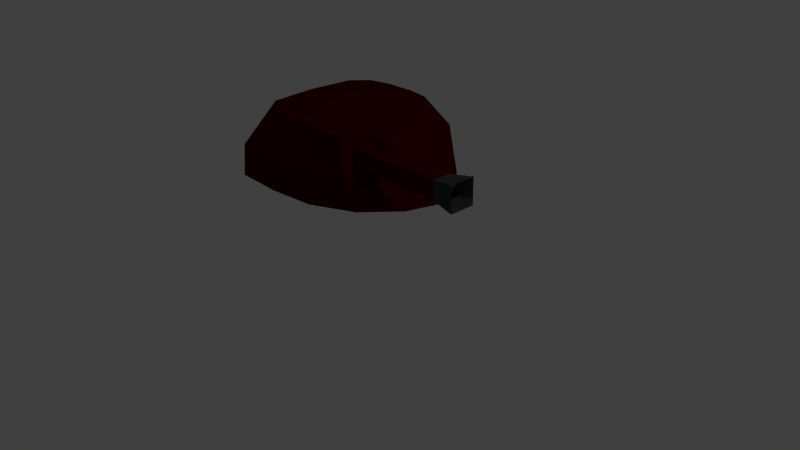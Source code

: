 # Source: enemy.blend  (saved by Blender 2.70.0; exported with 4.5.12 LTS)
import bpy
from mathutils import Matrix  # noqa: F401  (used for matrix-valued properties, if any)

bpy.ops.wm.read_factory_settings(use_empty=True)
scene = bpy.context.scene
scene.name = 'Scene'

# ---- collections
col_collection_1 = bpy.data.collections.new('Collection 1'); scene.collection.children.link(col_collection_1)

# ---- materials (node trees are filled in below, after node groups)
mat_material = bpy.data.materials.new('Material')
mat_material.alpha_threshold = 0.0
mat_material.use_transparent_shadow = False
mat_material.roughness = 0.5
mat_material.line_color = (0.0, 0.0, 0.0, 1.0)
mat_innerbarrel_001 = bpy.data.materials.new('innerbarrel.001')
mat_innerbarrel_001.alpha_threshold = 0.0
mat_innerbarrel_001.use_transparent_shadow = False
mat_innerbarrel_001.diffuse_color = (0.04955, 0.04955, 0.04955, 1.0)
mat_innerbarrel_001.roughness = 0.5
mat_innerbarrel_001.line_color = (0.0, 0.0, 0.0, 1.0)
mat_tank = bpy.data.materials.new('tank')
mat_tank.alpha_threshold = 0.0
mat_tank.use_transparent_shadow = False
mat_tank.diffuse_color = (0.06681, 0.0, 0.00311, 1.0)
mat_tank.roughness = 0.5
mat_tank.line_color = (0.0, 0.0, 0.0, 1.0)
mat_innerbarrel = bpy.data.materials.new('innerbarrel')
mat_innerbarrel.alpha_threshold = 0.0
mat_innerbarrel.use_transparent_shadow = False
mat_innerbarrel.diffuse_color = (0.0, 0.0, 0.0, 1.0)
mat_innerbarrel.roughness = 0.5
mat_innerbarrel.line_color = (0.0, 0.0, 0.0, 1.0)

# ---- material node trees

# ---- world
world_world = bpy.data.worlds.new('World'); scene.world = world_world
world_world.color = (0.05088, 0.05088, 0.05088)
world_world.use_sun_shadow = False
world_world.sun_shadow_jitter_overblur = 0.0
world_world.cycles.sampling_method = 'MANUAL'
world_world.cycles.sample_map_resolution = 256

# ---- cameras
cam_camera = bpy.data.cameras.new('Camera')
cam_camera.clip_end = 100.0
cam_camera.lens = 35.0
cam_camera.sensor_width = 32.0
cam_camera.sensor_height = 18.0
cam_camera.ortho_scale = 7.314
cam_camera.dof.focus_distance = 0.0
cam_camera.dof.aperture_fstop = 128.0

# ---- lights
light_lamp = bpy.data.lights.new('Lamp', 'POINT')
light_lamp.transmission_factor = 0.0
light_lamp.cutoff_distance = 30.0
light_lamp.energy = 100.0
light_lamp.shadow_buffer_clip_start = 1.001
light_lamp.shadow_soft_size = 0.1
light_lamp.shadow_maximum_resolution = 0.006
light_lamp.use_absolute_resolution = True
light_lamp.cycles.use_multiple_importance_sampling = False

# ---- meshes
me_cube = bpy.data.meshes.new('Cube')
me_cube.from_pydata([(0.667, 0.8191, -0.6263), (0.667, -0.8191, -0.6263), (-1.127, -1.1, -0.6263), (-1.127, 1.1, -0.6263), (0.07061, 0.2851, 0.1864), (0.07061, -0.2851, 0.1864), (-0.4996, -0.2851, 0.1864), (-0.4996, 0.2851, 0.1864), (0.1071, 0.8084, 0.2239), (0.4581, -0.8374, 0.2239), (-0.8746, -0.7987, 0.2239), (-0.8746, 0.7987, 0.2239), (1.169, -6.207e-08, -0.6263), (-1.525, 3.066e-07, -0.6263), (0.07061, -2.682e-07, 0.1864), (-0.4996, -8.941e-08, 0.1864), (0.4816, -4.768e-07, 0.2239), (-1.127, 1.788e-07, 0.2239), (0.2445, 1.121, -0.1864), (0.5736, -0.9195, -0.1864), (-1.027, -1.121, -0.1864), (-1.027, 1.121, -0.1864), (0.6994, -2.373e-07, -0.1864), (-1.479, 2.191e-07, -0.1864), (-1.364, 0.6674, -0.6263), (-0.4996, 0.1425, 0.1864), (-1.075, 0.5895, 0.2239), (1.033, 0.4095, -0.6263), (0.07061, 0.1425, 0.1864), (0.3973, 0.336, 0.2239), (-1.363, 0.5606, -0.1864), (0.6994, 0.5606, -0.1864), (1.033, -0.4095, -0.6263), (0.07061, -0.1425, 0.1864), (0.5123, -0.336, 0.2239), (-1.364, -0.6674, -0.6263), (-0.4996, -0.1425, 0.1864), (-1.075, -0.5895, 0.2239), (0.5295, -0.4055, -0.1864), (-1.363, -0.5606, -0.1864), (0.1212, 1.071, -0.6263), (0.1212, -1.071, -0.6263), (-0.08263, 0.2851, 0.1864), (-0.08263, -0.2851, 0.1864), (-0.1907, -0.8599, 0.2239), (-0.1907, 0.8599, 0.2239), (0.7025, 3.7e-08, -0.6263), (-0.08263, -2.202e-07, 0.1864), (-0.1226, 1.121, -0.1864), (-0.1226, -1.121, -0.1864), (0.7025, 0.4788, -0.6263), (-0.08263, 0.1425, 0.1864), (0.7025, -0.4788, -0.6263), (-0.08263, -0.1425, 0.1864), (-0.4896, 1.126, -0.6263), (-0.4896, -1.126, -0.6263), (-0.3566, 0.2851, 0.1864), (-0.3566, -0.2851, 0.1864), (-0.5862, -0.8568, 0.2239), (-0.5862, 0.8568, 0.2239), (-0.6554, 2.141e-07, -0.6263), (-0.5894, 1.121, -0.1864), (-0.5894, -1.121, -0.1864), (-0.6554, 0.6028, -0.6263), (-0.6554, -0.6028, -0.6263), (-0.3566, -1.342e-07, 0.1864), (-0.3566, 0.1425, 0.1864), (-0.3566, -0.1425, 0.1864), (0.6994, 0.204, -0.1864), (-1.444, 0.3337, -0.6263), (-0.4996, 0.07127, 0.1864), (-1.101, 0.2947, 0.2239), (1.101, 0.2048, -0.6263), (0.07061, 0.07127, 0.1864), (0.4637, 0.168, 0.2239), (-1.421, 0.2803, -0.1864), (0.7025, 0.2394, -0.6263), (-0.08263, 0.07127, 0.1864), (-0.6554, 0.3014, -0.6263), (-0.3566, 0.07127, 0.1864), (-1.421, -0.2803, -0.1864), (1.101, -0.2048, -0.6263), (0.07061, -0.07127, 0.1864), (0.4637, -0.168, 0.2239), (-1.444, -0.3337, -0.6263), (-0.4996, -0.07127, 0.1864), (-1.101, -0.2947, 0.2239), (0.6994, -0.204, -0.1864), (0.7025, -0.2394, -0.6263), (-0.08263, -0.07127, 0.1864), (-0.6554, -0.3014, -0.6263), (-0.3566, -0.07127, 0.1864), (0.4556, -0.6815, -0.1697), (0.4556, -0.4509, -0.1697), (1.736, -0.4509, -0.1697), (1.736, -0.6815, -0.1697), (0.4556, -0.6815, 0.06087), (0.4556, -0.4509, 0.06087), (1.736, -0.4509, 0.06087), (1.736, -0.6815, 0.06087), (1.736, -0.4509, -0.05442), (1.736, -0.5662, 0.06087), (1.736, -0.6815, -0.05442), (1.736, -0.5662, -0.1697), (1.736, -0.5662, -0.05442), (1.736, -0.4509, -0.1121), (1.736, -0.6239, 0.06087), (1.736, -0.6815, -0.1121), (1.736, -0.5086, -0.1697), (1.736, -0.4509, 0.003221), (1.736, -0.5086, 0.06087), (1.736, -0.6815, 0.003221), (1.736, -0.6239, -0.1697), (1.736, -0.5662, -0.1121), (1.736, -0.5662, 0.003221), (1.736, -0.5086, -0.05442), (1.736, -0.6239, -0.05442), (1.736, -0.6239, -0.1121), (1.736, -0.5086, -0.1121), (1.736, -0.5086, 0.003221), (1.736, -0.6239, 0.003221), (2.038, -0.4051, -0.2155), (2.038, -0.7273, -0.2155), (2.038, -0.4051, 0.1067), (2.038, -0.7273, 0.1067), (2.038, -0.4051, -0.05442), (2.038, -0.5662, 0.1067), (2.038, -0.7273, -0.05442), (2.038, -0.5662, -0.2155), (2.038, -0.4051, -0.135), (2.038, -0.6468, 0.1067), (2.038, -0.7273, -0.135), (2.038, -0.4857, -0.2155), (2.038, -0.4051, 0.02612), (2.038, -0.4857, 0.1067), (2.038, -0.7273, 0.02612), (2.038, -0.6468, -0.2155), (1.905, -0.5662, -0.1121), (1.905, -0.5662, 0.003221), (1.905, -0.5086, -0.05442), (1.905, -0.6239, -0.05442), (1.905, -0.6239, -0.1121), (1.905, -0.5086, -0.1121), (1.905, -0.5086, 0.003221), (1.905, -0.6239, 0.003221)], [], [(64, 55, 2, 35), (67, 36, 6, 57), (34, 33, 5, 9), (58, 57, 6, 10), (26, 25, 7, 11), (61, 54, 3, 21), (38, 34, 9, 19), (62, 58, 10, 20), (30, 26, 11, 21), (56, 59, 11, 7), (78, 60, 13, 69), (79, 70, 15, 65), (74, 73, 14, 16), (86, 85, 15, 17), (68, 74, 16, 22), (80, 86, 17, 23), (59, 61, 21, 11), (32, 38, 19, 1), (55, 62, 20, 2), (24, 30, 21, 3), (72, 68, 22, 12), (84, 80, 23, 13), (71, 70, 25, 26), (75, 71, 26, 30), (54, 63, 24, 3), (56, 7, 25, 66), (8, 4, 28, 29), (18, 8, 29, 31), (69, 75, 30, 24), (0, 18, 31, 27), (90, 64, 35, 84), (91, 85, 36, 67), (83, 82, 33, 34), (87, 83, 34, 38), (10, 6, 36, 37), (20, 10, 37, 39), (81, 87, 38, 32), (2, 20, 39, 35), (32, 1, 41, 52), (33, 53, 43, 5), (9, 5, 43, 44), (18, 0, 40, 48), (19, 9, 44, 49), (4, 8, 45, 42), (72, 12, 46, 76), (73, 77, 47, 14), (8, 18, 48, 45), (1, 19, 49, 41), (0, 27, 50, 40), (4, 42, 51, 28), (81, 32, 52, 88), (82, 89, 53, 33), (52, 41, 55, 64), (53, 67, 57, 43), (44, 43, 57, 58), (48, 40, 54, 61), (49, 44, 58, 62), (42, 45, 59, 56), (76, 46, 60, 78), (77, 79, 65, 47), (45, 48, 61, 59), (41, 49, 62, 55), (40, 50, 63, 54), (42, 56, 66, 51), (88, 52, 64, 90), (89, 91, 67, 53), (63, 78, 69, 24), (66, 25, 70, 79), (29, 28, 73, 74), (31, 29, 74, 68), (27, 31, 68, 72), (17, 15, 70, 71), (23, 17, 71, 75), (13, 23, 75, 69), (27, 72, 76, 50), (28, 51, 77, 73), (50, 76, 78, 63), (51, 66, 79, 77), (37, 36, 85, 86), (39, 37, 86, 80), (35, 39, 80, 84), (60, 90, 84, 13), (65, 15, 85, 91), (16, 14, 82, 83), (22, 16, 83, 87), (12, 22, 87, 81), (12, 81, 88, 46), (14, 47, 89, 82), (46, 88, 90, 60), (47, 65, 91, 89), (96, 97, 93, 92), (97, 98, 109, 100, 105, 94, 93), (113, 117, 141, 137), (99, 96, 92, 95, 107, 102, 111), (92, 93, 94, 108, 103, 112, 95), (99, 106, 101, 110, 98, 97, 96), (110, 101, 126, 134), (119, 114, 104, 115), (99, 111, 135, 124), (112, 103, 128, 136), (104, 116, 117, 113), (94, 105, 129, 121), (106, 99, 124, 130), (119, 115, 139, 143), (115, 104, 113, 118), (105, 100, 125, 129), (108, 94, 121, 132), (102, 107, 131, 127), (114, 120, 116, 104), (117, 116, 140, 141), (116, 120, 144, 140), (141, 131, 122, 136), (142, 137, 128, 132), (144, 135, 127, 140), (137, 141, 136, 128), (140, 127, 131, 141), (129, 142, 132, 121), (125, 139, 142, 129), (133, 143, 139, 125), (123, 134, 143, 133), (134, 126, 138, 143), (126, 130, 144, 138), (130, 124, 135, 144), (109, 98, 123, 133), (103, 108, 132, 128), (114, 119, 143, 138), (101, 106, 130, 126), (107, 95, 122, 131), (118, 113, 137, 142), (115, 118, 142, 139), (95, 112, 136, 122), (111, 102, 127, 135), (120, 114, 138, 144), (98, 110, 134, 123), (100, 109, 133, 125)])
me_cube.polygons.foreach_set('material_index', [2, 2, 2, 2, 2, 2, 2, 2, 2, 2, 2, 2, 2, 2, 2, 2, 2, 2, 2, 2, 2, 2, 2, 2, 2, 2, 2, 2, 2, 2, 2, 2, 2, 2, 2, 2, 2, 2, 2, 2, 2, 2, 2, 2, 2, 2, 2, 2, 2, 2, 2, 2, 2, 2, 2, 2, 2, 2, 2, 2, 2, 2, 2, 2, 2, 2, 2, 2, 2, 2, 2, 2, 2, 2, 2, 2, 2, 2, 2, 2, 2, 2, 2, 2, 2, 2, 2, 2, 2, 2, 2, 2, 3, 2, 2, 2, 1, 3, 1, 1, 3, 1, 1, 3, 3, 1, 1, 1, 3, 3, 3, 1, 1, 1, 1, 1, 1, 1, 1, 1, 1, 1, 1, 1, 1, 3, 1, 1, 3, 3, 1, 1, 3, 1, 1])
me_cube.materials.append(mat_material)
me_cube.materials.append(mat_innerbarrel_001)
me_cube.materials.append(mat_tank)
me_cube.materials.append(mat_innerbarrel)
me_cube.use_remesh_preserve_volume = False
me_cube.use_remesh_preserve_attributes = False
me_cube.use_mirror_vertex_groups = False
me_cube.update()

# ---- objects
ob_cube = bpy.data.objects.new('Cube', me_cube)
ob_lamp = bpy.data.objects.new('Lamp', light_lamp)
ob_camera = bpy.data.objects.new('Camera', cam_camera)

# ---- transforms, parenting, visibility, modifiers, constraints
ob_cube.location = (0.0, 0.0, 1.723)
ob_cube.lock_rotations_4d = False
ob_cube.empty_display_type = 'ARROWS'
ob_cube.lineart.crease_threshold = 0.0
ob_lamp.location = (4.076, 1.005, 5.904)
ob_lamp.rotation_euler = (0.6503, 0.05522, 1.866)
ob_lamp.lock_rotations_4d = False
ob_lamp.empty_display_type = 'ARROWS'
ob_lamp.color = (0.0, 0.0, 0.0, 0.0)
ob_lamp.lineart.crease_threshold = 0.0
ob_camera.location = (7.481, -6.508, 5.344)
ob_camera.rotation_euler = (1.109, 0.01082, 0.8149)
ob_camera.lock_rotations_4d = False
ob_camera.empty_display_type = 'ARROWS'
ob_camera.color = (0.0, 0.0, 0.0, 0.0)
ob_camera.display_type = 'WIRE'
ob_camera.lineart.crease_threshold = 0.0

# ---- collection membership
col_collection_1.objects.link(ob_cube)
col_collection_1.objects.link(ob_lamp)
col_collection_1.objects.link(ob_camera)

# ---- scene / render settings (as saved in the file)
scene.camera = ob_camera
scene.frame_start = 1; scene.frame_end = 250; scene.frame_set(1)
scene.render.engine = 'BLENDER_EEVEE_NEXT'
scene.render.resolution_percentage = 50
scene.render.dither_intensity = 0.0
scene.cycles.use_denoising = False
scene.cycles.samples = 10
scene.cycles.sampling_pattern = 'TABULATED_SOBOL'
scene.cycles.light_sampling_threshold = 0.0
scene.cycles.use_adaptive_sampling = False
scene.cycles.use_light_tree = False
scene.cycles.blur_glossy = 0.0
scene.cycles.volume_bounces = 1
scene.cycles.pixel_filter_type = 'GAUSSIAN'
scene.cycles.sample_clamp_indirect = 0.0
scene.view_settings.view_transform = 'Standard'
bpy.context.view_layer.update()

